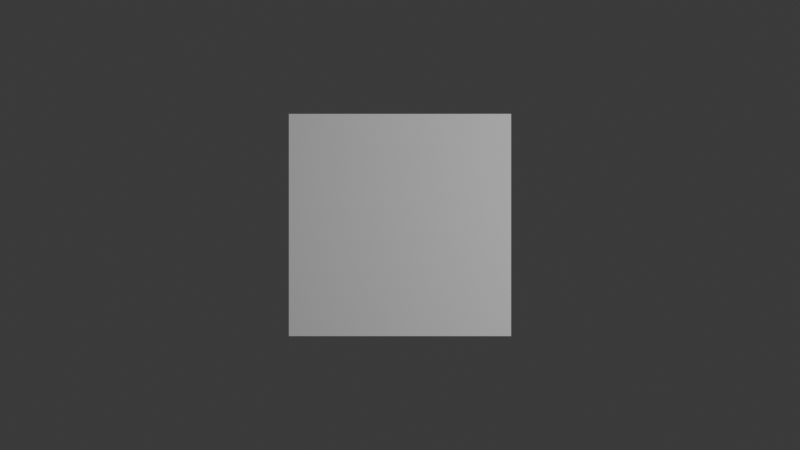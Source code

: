 # Source: plane.blend  (saved by Blender 5.0.118; exported with 4.5.12 LTS)
import bpy
from mathutils import Matrix  # noqa: F401  (used for matrix-valued properties, if any)

bpy.ops.wm.read_factory_settings(use_empty=True)
scene = bpy.context.scene
scene.name = 'Scene'

# ---- collections
col_main = bpy.data.collections.new('Main'); scene.collection.children.link(col_main)

# ---- world
world_world = bpy.data.worlds.new('World'); scene.world = world_world
world_world.use_nodes = True; world_world.node_tree.nodes.clear()
_N = world_world.node_tree.nodes; _L = world_world.node_tree.links
n0 = _N.new('ShaderNodeOutputWorld'); n0.name = 'World Output'; n0.location = (200, 100)
n1 = _N.new('ShaderNodeBackground'); n1.name = 'Background'; n1.location = (-200, 100)
n1.inputs[0].default_value = (0.05088, 0.05088, 0.05088, 1.0)
_L.new(n1.outputs[0], n0.inputs[0])
n0.is_active_output = True
world_world.color = (0.05088, 0.05088, 0.05088)
world_world.sun_shadow_jitter_overblur = 0.0

# ---- cameras
cam_camera = bpy.data.cameras.new('Camera')
cam_camera.clip_end = 100.0
cam_camera.ortho_scale = 7.314

# ---- lights
light_light = bpy.data.lights.new('Light', 'POINT')
light_light.energy = 1000.0
light_light.shadow_soft_size = 0.1

# ---- meshes
me_plane = bpy.data.meshes.new('Plane')
me_plane.from_pydata([(-1.0, -1.0, 0.0), (1.0, -1.0, 0.0), (-1.0, 1.0, 0.0), (1.0, 1.0, 0.0)], [], [(0, 1, 3, 2)])
_uv = me_plane.uv_layers.new(name='UVMap')
_uv.uv.foreach_set('vector', [0.0, 0.0, 1.0, 0.0, 1.0, 1.0, 0.0, 1.0])
_ca = me_plane.color_attributes.new('Color', 'FLOAT_COLOR', 'POINT')
_ca.data.foreach_set('color', [1.0, 1.0, 1.0, 1.0, 1.0, 1.0, 1.0, 1.0, 1.0, 1.0, 1.0, 1.0, 1.0, 1.0, 1.0, 1.0])
me_plane.update()

# ---- objects
ob_light = bpy.data.objects.new('Light', light_light)
ob_camera = bpy.data.objects.new('Camera', cam_camera)
ob_plane = bpy.data.objects.new('Plane', me_plane)

# ---- transforms, parenting, visibility, modifiers, constraints
ob_light.location = (4.076, 1.005, 5.904)
ob_light.rotation_euler = (0.6503, 0.05522, 1.866)
ob_light.lock_rotations_4d = False
ob_light.empty_display_type = 'ARROWS'
ob_light.color = (0.0, 0.0, 0.0, 0.0)
ob_light.lineart.crease_threshold = 0.0
ob_camera.location = (0.0, 0.0, 10.0)
ob_camera.lock_rotations_4d = False
ob_camera.empty_display_type = 'ARROWS'
ob_camera.color = (0.0, 0.0, 0.0, 0.0)
ob_camera.display_type = 'WIRE'
ob_camera.lineart.crease_threshold = 0.0
ob_plane.location = (0.0, 0.0, 0.0)

# ---- collection membership
col_main.objects.link(ob_light)
col_main.objects.link(ob_camera)
col_main.objects.link(ob_plane)

# ---- scene / render settings (as saved in the file)
scene.camera = ob_camera
scene.frame_start = 1; scene.frame_end = 250; scene.frame_set(1)
scene.render.engine = 'BLENDER_EEVEE_NEXT'
scene.render.bake_bias = 0.0
scene.render.bake_samples = 0
scene.cycles.sampling_pattern = 'TABULATED_SOBOL'
scene.eevee.use_volume_custom_range = False
bpy.context.view_layer.update()

